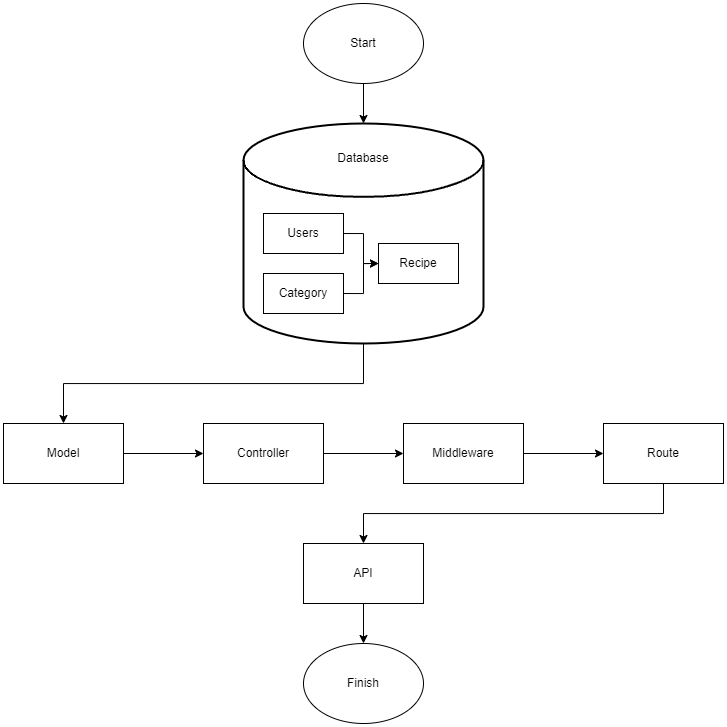

The diagram above was exported from draw.io. Its source (the exported page's mxGraphModel, read from the mxfile embedded in the PNG):
<mxGraphModel dx="1219" dy="1813" grid="1" gridSize="10" guides="1" tooltips="1" connect="1" arrows="1" fold="1" page="1" pageScale="1" pageWidth="850" pageHeight="1100" math="0" shadow="0">
  <root>
    <mxCell id="0" />
    <mxCell id="1" parent="0" />
    <mxCell id="MOdRW951Yfuy_wUuCrLO-13" style="edgeStyle=orthogonalEdgeStyle;rounded=0;orthogonalLoop=1;jettySize=auto;html=1;exitX=0.5;exitY=1;exitDx=0;exitDy=0;exitPerimeter=0;entryX=0.5;entryY=0;entryDx=0;entryDy=0;" edge="1" parent="1" source="MOdRW951Yfuy_wUuCrLO-2" target="MOdRW951Yfuy_wUuCrLO-8">
      <mxGeometry relative="1" as="geometry" />
    </mxCell>
    <mxCell id="MOdRW951Yfuy_wUuCrLO-2" value="" style="strokeWidth=2;html=1;shape=mxgraph.flowchart.database;whiteSpace=wrap;" vertex="1" parent="1">
      <mxGeometry x="305" y="90" width="240" height="220" as="geometry" />
    </mxCell>
    <mxCell id="MOdRW951Yfuy_wUuCrLO-7" style="edgeStyle=orthogonalEdgeStyle;rounded=0;orthogonalLoop=1;jettySize=auto;html=1;exitX=1;exitY=0.5;exitDx=0;exitDy=0;entryX=0;entryY=0.5;entryDx=0;entryDy=0;" edge="1" parent="1" source="MOdRW951Yfuy_wUuCrLO-3" target="MOdRW951Yfuy_wUuCrLO-5">
      <mxGeometry relative="1" as="geometry" />
    </mxCell>
    <mxCell id="MOdRW951Yfuy_wUuCrLO-3" value="Users" style="rounded=0;whiteSpace=wrap;html=1;" vertex="1" parent="1">
      <mxGeometry x="325" y="180" width="80" height="40" as="geometry" />
    </mxCell>
    <mxCell id="MOdRW951Yfuy_wUuCrLO-6" style="edgeStyle=orthogonalEdgeStyle;rounded=0;orthogonalLoop=1;jettySize=auto;html=1;exitX=1;exitY=0.5;exitDx=0;exitDy=0;entryX=0;entryY=0.5;entryDx=0;entryDy=0;" edge="1" parent="1" source="MOdRW951Yfuy_wUuCrLO-4" target="MOdRW951Yfuy_wUuCrLO-5">
      <mxGeometry relative="1" as="geometry">
        <Array as="points">
          <mxPoint x="425" y="260" />
          <mxPoint x="425" y="230" />
        </Array>
      </mxGeometry>
    </mxCell>
    <mxCell id="MOdRW951Yfuy_wUuCrLO-4" value="Category" style="rounded=0;whiteSpace=wrap;html=1;" vertex="1" parent="1">
      <mxGeometry x="325" y="240" width="80" height="40" as="geometry" />
    </mxCell>
    <mxCell id="MOdRW951Yfuy_wUuCrLO-5" value="Recipe" style="rounded=0;whiteSpace=wrap;html=1;" vertex="1" parent="1">
      <mxGeometry x="440" y="210" width="80" height="40" as="geometry" />
    </mxCell>
    <mxCell id="MOdRW951Yfuy_wUuCrLO-14" value="" style="edgeStyle=orthogonalEdgeStyle;rounded=0;orthogonalLoop=1;jettySize=auto;html=1;" edge="1" parent="1" source="MOdRW951Yfuy_wUuCrLO-8" target="MOdRW951Yfuy_wUuCrLO-9">
      <mxGeometry relative="1" as="geometry" />
    </mxCell>
    <mxCell id="MOdRW951Yfuy_wUuCrLO-8" value="Model" style="rounded=0;whiteSpace=wrap;html=1;" vertex="1" parent="1">
      <mxGeometry x="65" y="390" width="120" height="60" as="geometry" />
    </mxCell>
    <mxCell id="MOdRW951Yfuy_wUuCrLO-17" value="" style="edgeStyle=orthogonalEdgeStyle;rounded=0;orthogonalLoop=1;jettySize=auto;html=1;" edge="1" parent="1" source="MOdRW951Yfuy_wUuCrLO-9" target="MOdRW951Yfuy_wUuCrLO-10">
      <mxGeometry relative="1" as="geometry" />
    </mxCell>
    <mxCell id="MOdRW951Yfuy_wUuCrLO-9" value="Controller" style="rounded=0;whiteSpace=wrap;html=1;" vertex="1" parent="1">
      <mxGeometry x="265" y="390" width="120" height="60" as="geometry" />
    </mxCell>
    <mxCell id="MOdRW951Yfuy_wUuCrLO-18" value="" style="edgeStyle=orthogonalEdgeStyle;rounded=0;orthogonalLoop=1;jettySize=auto;html=1;" edge="1" parent="1" source="MOdRW951Yfuy_wUuCrLO-10" target="MOdRW951Yfuy_wUuCrLO-11">
      <mxGeometry relative="1" as="geometry" />
    </mxCell>
    <mxCell id="MOdRW951Yfuy_wUuCrLO-10" value="Middleware" style="rounded=0;whiteSpace=wrap;html=1;" vertex="1" parent="1">
      <mxGeometry x="465" y="390" width="120" height="60" as="geometry" />
    </mxCell>
    <mxCell id="MOdRW951Yfuy_wUuCrLO-19" style="edgeStyle=orthogonalEdgeStyle;rounded=0;orthogonalLoop=1;jettySize=auto;html=1;exitX=0.5;exitY=1;exitDx=0;exitDy=0;entryX=0.5;entryY=0;entryDx=0;entryDy=0;" edge="1" parent="1" source="MOdRW951Yfuy_wUuCrLO-11" target="MOdRW951Yfuy_wUuCrLO-12">
      <mxGeometry relative="1" as="geometry" />
    </mxCell>
    <mxCell id="MOdRW951Yfuy_wUuCrLO-11" value="Route" style="rounded=0;whiteSpace=wrap;html=1;" vertex="1" parent="1">
      <mxGeometry x="665" y="390" width="120" height="60" as="geometry" />
    </mxCell>
    <mxCell id="MOdRW951Yfuy_wUuCrLO-25" value="" style="edgeStyle=orthogonalEdgeStyle;rounded=0;orthogonalLoop=1;jettySize=auto;html=1;" edge="1" parent="1" source="MOdRW951Yfuy_wUuCrLO-12" target="MOdRW951Yfuy_wUuCrLO-24">
      <mxGeometry relative="1" as="geometry" />
    </mxCell>
    <mxCell id="MOdRW951Yfuy_wUuCrLO-12" value="API" style="rounded=0;whiteSpace=wrap;html=1;" vertex="1" parent="1">
      <mxGeometry x="365" y="510" width="120" height="60" as="geometry" />
    </mxCell>
    <mxCell id="MOdRW951Yfuy_wUuCrLO-20" value="Database" style="text;html=1;strokeColor=none;fillColor=none;align=center;verticalAlign=middle;whiteSpace=wrap;rounded=0;" vertex="1" parent="1">
      <mxGeometry x="395" y="110" width="60" height="30" as="geometry" />
    </mxCell>
    <mxCell id="MOdRW951Yfuy_wUuCrLO-23" style="edgeStyle=orthogonalEdgeStyle;rounded=0;orthogonalLoop=1;jettySize=auto;html=1;exitX=0.5;exitY=1;exitDx=0;exitDy=0;entryX=0.5;entryY=0;entryDx=0;entryDy=0;entryPerimeter=0;" edge="1" parent="1" source="MOdRW951Yfuy_wUuCrLO-21" target="MOdRW951Yfuy_wUuCrLO-2">
      <mxGeometry relative="1" as="geometry" />
    </mxCell>
    <mxCell id="MOdRW951Yfuy_wUuCrLO-21" value="Start" style="ellipse;whiteSpace=wrap;html=1;" vertex="1" parent="1">
      <mxGeometry x="365" y="-30" width="120" height="80" as="geometry" />
    </mxCell>
    <mxCell id="MOdRW951Yfuy_wUuCrLO-24" value="Finish" style="ellipse;whiteSpace=wrap;html=1;" vertex="1" parent="1">
      <mxGeometry x="365" y="610" width="120" height="80" as="geometry" />
    </mxCell>
  </root>
</mxGraphModel>